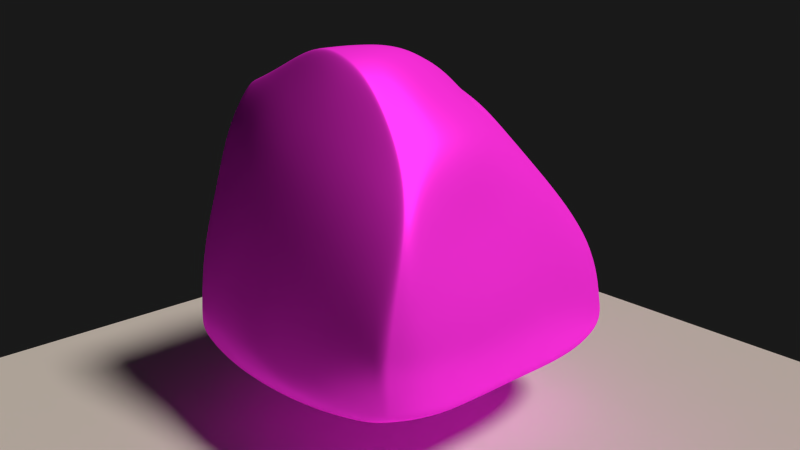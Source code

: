 # Source: 9931OS_03_Rock_imagemap.blend  (saved by Blender 2.71.0; exported with 4.5.12 LTS)
import bpy
from mathutils import Matrix  # noqa: F401  (used for matrix-valued properties, if any)

bpy.ops.wm.read_factory_settings(use_empty=True)
scene = bpy.context.scene
scene.name = 'Scene'

# ---- collections
col_collection_1 = bpy.data.collections.new('Collection 1'); scene.collection.children.link(col_collection_1)

# ---- images (referenced by path relative to the original .blend; pixels are not part of the script)
import os
ASSET_DIR = os.environ.get("B2B_ASSET_DIR", "")  # directory of the original .blend (textures are referenced by path, not embedded)
HERE = os.path.dirname(os.path.abspath(__file__))  # packed textures are extracted next to this script under _unpacked/

def load_image(name, relpath, width, height, colorspace="sRGB"):
    """Load a texture the original file referenced (path relative to the .blend, or extracted next to this script)."""
    p = next((c for c in (os.path.join(HERE, relpath), os.path.join(ASSET_DIR, relpath)) if relpath and os.path.exists(c)), "")
    if p:
        img = bpy.data.images.load(p, check_existing=True)
        img.name = name
    else:  # same state as the original file: an image datablock whose file is absent (Cycles renders it pink)
        img = bpy.data.images.new(name, width, height)
        img.source = "FILE"
        img.filepath = "//" + (relpath or name)
    img.colorspace_settings.name = colorspace
    return img
img_rockcolor_tileable_low_png = load_image('rockcolor_tileable_low.png', 'textures/rockcolor_tileable_low.png', 1024, 1024, 'sRGB')

# ---- materials (node trees are filled in below, after node groups)
mat_plane = bpy.data.materials.new('Plane')
mat_plane.alpha_threshold = 0.0
mat_plane.roughness = 0.5
mat_plane.line_color = (0.0, 0.0, 0.0, 1.0)
mat_rock_01 = bpy.data.materials.new('Rock_01')
mat_rock_01.alpha_threshold = 0.0
mat_rock_01.roughness = 0.5
mat_rock_01.line_color = (0.0, 0.0, 0.0, 1.0)

# ---- material node trees
mat_plane.use_nodes = True; mat_plane.node_tree.nodes.clear()
_N = mat_plane.node_tree.nodes; _L = mat_plane.node_tree.links
n0 = _N.new('ShaderNodeOutputMaterial'); n0.name = 'Material Output'; n0.location = (300, 300)
n1 = _N.new('ShaderNodeBsdfDiffuse'); n1.name = 'Diffuse BSDF'; n1.location = (10, 300)
_L.new(n1.outputs[0], n0.inputs[0])
n0.is_active_output = True
mat_rock_01.use_nodes = True; mat_rock_01.node_tree.nodes.clear()
_N = mat_rock_01.node_tree.nodes; _L = mat_rock_01.node_tree.links
n0 = _N.new('ShaderNodeRGB'); n0.name = 'RGB'; n0.location = (-229, 560)
n0.outputs[0].default_value = (0.407, 0.323, 0.293, 1.0)
n1 = _N.new('ShaderNodeBsdfDiffuse'); n1.name = 'Diffuse BSDF'; n1.location = (469, 507)
n2 = _N.new('ShaderNodeBsdfAnisotropic'); n2.name = 'Glossy BSDF'; n2.location = (469, 374)
n2.distribution = 'GGX'
n2.inputs[1].default_value = 0.3873
n3 = _N.new('ShaderNodeTexCoord'); n3.name = 'Texture Coordinate'; n3.location = (-886, 341)
n4 = _N.new('ShaderNodeMapping'); n4.name = 'Mapping'; n4.location = (-686, 361)
n4.inputs[1].default_value = (0.1, -0.1, -0.1)
n4.inputs[3].default_value = (0.25, 0.25, 0.25)
n5 = _N.new('ShaderNodeTexImage'); n5.name = 'Image Texture'; n5.location = (-309, 355)
n5.width = 255
n5.image = img_rockcolor_tileable_low_png
n5.projection = 'BOX'
n5.projection_blend = 0.2
n6 = _N.new('ShaderNodeValToRGB'); n6.name = 'ColorRamp'; n6.location = (-6, 314)
n6.color_ramp.interpolation = 'B_SPLINE'
while len(n6.color_ramp.elements) > 1: n6.color_ramp.elements.remove(n6.color_ramp.elements[-1])
n6.color_ramp.elements[0].position = 0.235; n6.color_ramp.elements[0].color = (1.0, 1.0, 1.0, 1.0)
_e = n6.color_ramp.elements.new(0.495); _e.color = (0.0, 0.0, 0.0, 1.0)
n7 = _N.new('ShaderNodeBump'); n7.name = 'Bump'; n7.location = (268, 292)
n7.inputs[1].default_value = 0.1
n7.inputs[2].default_value = 1.0
n8 = _N.new('ShaderNodeMixShader'); n8.name = 'Mix Shader'; n8.location = (663, 465)
n8.inputs[0].default_value = 0.3
n9 = _N.new('ShaderNodeOutputMaterial'); n9.name = 'Material Output'; n9.location = (842, 449)
n10 = _N.new('ShaderNodeMix'); n10.name = 'Mix'; n10.location = (-4, 544)
n10.data_type = 'RGBA'
n10.inputs[0].default_value = 0.8
n11 = _N.new('ShaderNodeMix'); n11.name = 'Mix.001'; n11.location = (216, 508)
n11.data_type = 'RGBA'
n11.blend_type = 'ADD'
n11.inputs[0].default_value = 1.0
_L.new(n1.outputs[0], n8.inputs[1])
_L.new(n4.outputs[0], n5.inputs[0])
_L.new(n5.outputs[0], n6.inputs[0])
_L.new(n3.outputs[3], n4.inputs[0])
_L.new(n7.outputs[0], n1.inputs[2])
_L.new(n6.outputs[0], n7.inputs[3])
_L.new(n8.outputs[0], n9.inputs[0])
_L.new(n2.outputs[0], n8.inputs[2])
_L.new(n7.outputs[0], n2.inputs[4])
_L.new(n5.outputs[0], n10.inputs[7])
_L.new(n0.outputs[0], n10.inputs[6])
_L.new(n11.outputs[2], n1.inputs[0])
_L.new(n5.outputs[0], n11.inputs[6])
_L.new(n10.outputs[2], n11.inputs[7])
_L.new(n11.outputs[2], n2.inputs[0])
n9.is_active_output = True

# ---- world
world_world = bpy.data.worlds.new('World'); scene.world = world_world
world_world.use_nodes = True; world_world.node_tree.nodes.clear()
_N = world_world.node_tree.nodes; _L = world_world.node_tree.links
n0 = _N.new('ShaderNodeOutputWorld'); n0.name = 'World Output'; n0.location = (300, 300)
n1 = _N.new('ShaderNodeBackground'); n1.name = 'Background'; n1.location = (10, 300)
n1.inputs[0].default_value = (0.1, 0.1, 0.1, 1.0)
n1.inputs[1].default_value = 0.1
_L.new(n1.outputs[0], n0.inputs[0])
n0.is_active_output = True
world_world.color = (0.05088, 0.05088, 0.05088)
world_world.use_sun_shadow = False
world_world.sun_shadow_jitter_overblur = 0.0
world_world.cycles.sampling_method = 'MANUAL'
world_world.cycles.sample_map_resolution = 256
world_world.light_settings.ao_factor = 0.05

# ---- cameras
cam_camera = bpy.data.cameras.new('Camera')
cam_camera.clip_end = 100.0
cam_camera.lens = 35.0
cam_camera.sensor_width = 32.0
cam_camera.sensor_height = 18.0
cam_camera.ortho_scale = 7.314
cam_camera.dof.focus_distance = 0.0

# ---- lights
light_lamp = bpy.data.lights.new('Lamp', 'SUN')
light_lamp.color = (1.0, 0.8716, 0.7373)
light_lamp.transmission_factor = 0.0
light_lamp.cutoff_distance = 30.0
light_lamp.angle = 0.1993
light_lamp.energy = 2.0
light_lamp.shadow_buffer_clip_start = 1.001
light_lamp.shadow_soft_size = 0.1
light_lamp.shadow_cascade_max_distance = 1000.0
light_lamp.cycles.use_multiple_importance_sampling = False

# ---- meshes
me_plane_001 = bpy.data.meshes.new('Plane.001')
me_plane_001.from_pydata([(-4.0, -4.0, 0.0), (4.0, -4.0, 0.0), (-4.0, 4.0, 0.0), (4.0, 4.0, 0.0)], [], [(0, 1, 3, 2)])
me_plane_001.materials.append(mat_plane)
me_plane_001.use_remesh_preserve_volume = False
me_plane_001.use_remesh_preserve_attributes = False
me_plane_001.use_mirror_vertex_groups = False
me_plane_001.update()
me_cube_001 = bpy.data.meshes.new('Cube.001')
me_cube_001.from_pydata([(-2.0, -2.0, -2.0), (-2.0, 2.0, -2.0), (2.0, 2.0, -2.0), (2.0, -2.0, -2.0), (-2.0, -2.0, 2.0), (-2.0, 2.0, 2.0), (2.0, 2.0, 2.0), (2.0, -2.0, 2.0)], [], [(4, 5, 1, 0), (5, 6, 2, 1), (6, 7, 3, 2), (7, 4, 0, 3), (0, 1, 2, 3), (7, 6, 5, 4)])
me_cube_001.polygons.foreach_set('use_smooth', [True] * 6)
me_cube_001.materials.append(mat_rock_01)
me_cube_001.use_remesh_preserve_volume = False
me_cube_001.use_remesh_preserve_attributes = False
me_cube_001.use_mirror_vertex_groups = False
me_cube_001.update()
me_rock_modeled = bpy.data.meshes.new('Rock_modeled')
me_rock_modeled.from_pydata([(-1.427, -1.388, -1.228), (-1.564, 1.558, -1.209), (1.295, 1.754, -1.198), (1.295, -1.403, -1.209), (-0.8841, -1.033, 1.248), (-0.8922, 0.7758, 1.186), (0.4267, 0.5629, 0.9811), (0.6729, -0.7975, 1.282), (-0.9075, -0.003258, 1.285), (-1.246, 1.244, 0.2653), (-1.564, -0.02053, -1.209), (-1.231, -1.246, 0.2754), (0.04907, 0.681, 1.14), (0.9426, 0.9664, 0.3704), (0.0148, 1.558, -1.15), (0.5751, 0.0819, 1.28), (1.324, -1.136, 0.2528), (1.593, -0.02053, -1.209), (0.06595, -0.9371, 1.682), (-0.008999, -1.672, -1.2), (-1.247, -0.008984, 0.2996), (0.007812, 1.193, 0.5335), (1.259, -0.008967, 0.3203), (0.1132, -1.296, 0.3958), (0.00647, -0.009056, -1.225), (0.04509, -0.0004759, 1.61), (-0.9483, 0.4061, 1.27), (-1.56, 1.555, -0.4928), (-1.505, -0.6148, -1.263), (-1.097, -1.167, 0.8277), (0.3712, 0.5883, 1.047), (1.289, 1.514, -0.353), (-0.8511, 1.631, -1.262), (0.6623, -0.2923, 1.354), (1.44, -1.495, -0.5121), (1.539, 0.9692, -1.32), (-0.3732, -1.031, 1.442), (0.7061, -1.573, -1.201), (-0.8864, -0.5519, 1.219), (-1.094, 1.031, 0.7352), (-1.645, 0.8453, -1.291), (-1.454, -1.362, -0.4949), (-0.485, 0.8044, 1.243), (0.5835, 0.6596, 0.808), (0.7049, 1.716, -1.234), (0.4903, 0.4252, 1.08), (1.058, -0.8883, 0.7571), (1.512, -0.762, -1.289), (0.3526, -0.84, 1.559), (-0.8151, -1.588, -1.278), (-1.606, -0.02177, -0.4801), (-1.133, -0.005811, 0.858), (-1.313, -0.7122, 0.3358), (-1.316, 0.6938, 0.2087), (0.007542, 1.61, -0.3125), (0.06193, 0.8672, 1.047), (-0.6976, 1.307, 0.4606), (0.676, 1.129, 0.4445), (1.636, -0.01921, -0.5143), (1.11, 0.001454, 0.9508), (1.267, 0.6478, 0.4114), (1.313, -0.7069, 0.2786), (0.003162, -1.468, -0.4993), (0.01831, -1.098, 1.172), (0.6849, -1.208, 0.3478), (-0.5077, -1.364, 0.4341), (0.8651, -0.01784, -1.322), (-0.8401, -0.02146, -1.322), (0.007323, -0.857, -1.321), (0.008727, 0.8312, -1.322), (-0.423, 0.007089, 1.459), (0.3017, 0.05156, 1.516), (0.1123, -0.5049, 1.66), (0.1044, 0.4988, 1.345), (-1.687, 0.8623, -0.5511), (0.8035, 1.725, -0.3631), (1.629, -0.84, -0.5581), (-0.7271, -1.463, -0.4142), (0.8144, 0.9216, -1.413), (-0.4594, 0.5076, 1.507), (-1.613, -0.7645, -0.5054), (-1.165, -0.6549, 0.8605), (-1.181, 0.5675, 0.7582), (-0.8737, 1.675, -0.386), (-0.5846, 1.149, 1.009), (0.4511, 0.7408, 0.9812), (1.507, 0.8122, -0.3894), (0.8733, 0.476, 0.9333), (1.129, -0.5393, 0.8679), (0.7754, -1.461, -0.5133), (0.5046, -1.006, 0.9816), (-0.4572, -1.228, 1.104), (0.7914, -0.8338, -1.407), (-0.7795, -0.7581, -1.397), (-0.865, 0.8523, -1.409), (-0.3881, -0.5573, 1.461), (0.3713, -0.4269, 1.638), (0.3402, 0.469, 1.148), (-1.457, 1.569, -1.22), (-0.8064, -1.032, 1.274), (-0.8173, 0.791, 1.209), (-1.304, -1.495, -1.257), (-0.9791, 1.308, 0.3545), (-1.46, -0.02112, -1.227), (-0.7336, 0.0003461, 1.35), (-0.9673, -1.295, 0.3595), (-1.226, -1.431, -0.4796), (-0.793, 0.439, 1.36), (-1.228, 1.653, -0.4461), (-0.8503, 1.131, 0.8708), (-0.8614, -1.203, 0.95), (-1.402, -0.6433, -1.284), (-1.534, 0.8537, -1.31), (-0.7212, -0.5532, 1.291), (-1.391, -1.017, -1.223), (0.705, -0.5804, 1.281), (-0.8856, -0.9126, 1.268), (1.466, -1.115, -1.229), (-1.252, -1.112, 0.3289), (0.01318, -1.416, -1.239), (0.07688, -0.8291, 1.684), (1.357, -1.014, 0.2798), (1.595, -1.214, -0.5005), (-1.494, -1.213, -0.4653), (-1.119, -1.04, 0.883), (1.112, -0.7802, 0.776), (0.7291, -1.389, -1.314), (-0.7347, -1.266, -1.321), (-0.3721, -0.9118, 1.442), (0.3845, -0.7414, 1.592), (-1.292, -1.055, -1.238), (-0.8068, -0.9122, 1.29), (-1.424, -1.28, -1.234), (0.6827, -0.7756, 1.298), (-0.8845, -1.003, 1.253), (1.375, -1.268, -1.219), (-1.236, -1.212, 0.2887), (-0.00554, -1.616, -1.297), (0.06868, -0.9101, 1.683), (1.333, -1.105, 0.2595), (-1.464, -1.325, -0.4875), (-1.103, -1.136, 0.8415), (0.7039, -1.521, -1.288), (-0.8004, -1.513, -1.344), (-0.373, -1.001, 1.442), (0.3606, -0.8154, 1.567), (-1.314, -1.367, -1.274), (-0.8065, -1.002, 1.278), (1.479, -1.425, -0.5092), (1.072, -0.8613, 0.7618), (-1.563, 1.557, -1.03), (1.293, 1.694, -0.987), (1.331, -1.426, -1.035), (-1.421, -1.411, -1.065), (-1.574, -0.02084, -1.027), (0.01299, 1.571, -0.9403), (1.604, -0.0202, -1.036), (-0.003467, -1.651, -0.9688), (-1.655, 0.8496, -1.106), (0.7296, 1.718, -1.017), (1.541, -0.7815, -1.106), (-0.79, -1.563, -1.022), (-1.532, -0.6522, -1.073), (-0.8568, 1.642, -1.043), (1.531, 0.93, -1.087), (0.7223, -1.587, -1.079), (-1.284, -1.521, -1.09), (-1.4, 1.59, -1.027), (1.498, -1.14, -1.047), (-1.417, -1.066, -1.033), (1.408, -1.295, -1.041), (-1.408, -1.319, -1.053)], [], [(158, 150, 1, 40), (159, 151, 2, 44), (170, 152, 3, 135), (166, 153, 0, 101), (78, 44, 2, 35), (107, 100, 5, 26), (162, 154, 10, 28), (81, 51, 20, 52), (82, 39, 9, 53), (163, 155, 14, 32), (84, 55, 21, 56), (85, 43, 13, 57), (164, 156, 17, 35), (87, 59, 22, 60), (149, 46, 16, 139), (165, 157, 19, 37), (90, 63, 23, 64), (110, 29, 11, 105), (92, 66, 17, 47), (93, 67, 24, 68), (94, 32, 14, 69), (113, 104, 8, 38), (96, 71, 25, 72), (97, 30, 12, 73), (154, 158, 40, 10), (20, 53, 74, 50), (53, 9, 27, 74), (155, 159, 44, 14), (21, 57, 75, 54), (57, 13, 31, 75), (156, 160, 47, 17), (22, 61, 76, 58), (139, 16, 34, 148), (157, 161, 49, 19), (23, 65, 77, 62), (105, 11, 41, 106), (66, 78, 35, 17), (24, 69, 78, 66), (69, 14, 44, 78), (104, 107, 26, 8), (25, 73, 79, 70), (73, 12, 42, 79), (169, 162, 28, 114), (118, 52, 80, 123), (52, 20, 50, 80), (124, 81, 52, 118), (116, 38, 81, 124), (38, 8, 51, 81), (51, 82, 53, 20), (8, 26, 82, 51), (26, 5, 39, 82), (167, 163, 32, 98), (102, 56, 83, 108), (56, 21, 54, 83), (109, 84, 56, 102), (100, 42, 84, 109), (42, 12, 55, 84), (55, 85, 57, 21), (12, 30, 85, 55), (30, 6, 43, 85), (151, 164, 35, 2), (13, 60, 86, 31), (60, 22, 58, 86), (43, 87, 60, 13), (6, 45, 87, 43), (45, 15, 59, 87), (59, 88, 61, 22), (15, 33, 88, 59), (133, 7, 46, 149), (152, 165, 37, 3), (16, 64, 89, 34), (64, 23, 62, 89), (46, 90, 64, 16), (7, 48, 90, 46), (48, 18, 63, 90), (63, 91, 65, 23), (18, 36, 91, 63), (99, 4, 29, 110), (126, 92, 47, 117), (119, 68, 92, 126), (68, 24, 66, 92), (127, 93, 68, 119), (130, 111, 93, 127), (111, 103, 67, 93), (67, 94, 69, 24), (103, 112, 94, 67), (112, 98, 32, 94), (131, 113, 38, 116), (120, 72, 95, 128), (72, 25, 70, 95), (129, 96, 72, 120), (115, 33, 96, 129), (33, 15, 71, 96), (71, 97, 73, 25), (15, 45, 97, 71), (45, 6, 30, 97), (161, 166, 101, 49), (79, 42, 100, 107), (91, 110, 105, 65), (95, 70, 104, 113), (65, 105, 106, 77), (70, 79, 107, 104), (150, 167, 98, 1), (9, 102, 108, 27), (39, 109, 102, 9), (5, 100, 109, 39), (36, 99, 110, 91), (114, 28, 111, 130), (28, 10, 103, 111), (10, 40, 112, 103), (40, 1, 98, 112), (128, 95, 113, 131), (160, 168, 117, 47), (88, 125, 121, 61), (61, 121, 122, 76), (171, 169, 114, 132), (136, 118, 123, 140), (141, 124, 118, 136), (134, 116, 124, 141), (33, 115, 125, 88), (142, 126, 117, 135), (137, 119, 126, 142), (143, 127, 119, 137), (146, 130, 127, 143), (147, 131, 116, 134), (138, 120, 128, 144), (145, 129, 120, 138), (133, 115, 129, 145), (132, 114, 130, 146), (144, 128, 131, 147), (168, 170, 135, 117), (125, 149, 139, 121), (121, 139, 148, 122), (115, 133, 149, 125), (153, 171, 132, 0), (11, 136, 140, 41), (29, 141, 136, 11), (4, 134, 141, 29), (37, 142, 135, 3), (19, 137, 142, 37), (49, 143, 137, 19), (101, 146, 143, 49), (99, 147, 134, 4), (18, 138, 144, 36), (48, 145, 138, 18), (7, 133, 145, 48), (0, 132, 146, 101), (36, 144, 147, 99), (74, 27, 150, 158), (75, 31, 151, 159), (148, 34, 152, 170), (106, 41, 153, 166), (80, 50, 154, 162), (83, 54, 155, 163), (86, 58, 156, 164), (89, 62, 157, 165), (50, 74, 158, 154), (54, 75, 159, 155), (58, 76, 160, 156), (62, 77, 161, 157), (123, 80, 162, 169), (108, 83, 163, 167), (31, 86, 164, 151), (34, 89, 165, 152), (77, 106, 166, 161), (27, 108, 167, 150), (76, 122, 168, 160), (140, 123, 169, 171), (122, 148, 170, 168), (41, 140, 171, 153)])
me_rock_modeled.polygons.foreach_set('use_smooth', [True] * 170)
me_rock_modeled.materials.append(mat_rock_01)
me_rock_modeled.use_remesh_preserve_volume = False
me_rock_modeled.use_remesh_preserve_attributes = False
me_rock_modeled.use_mirror_vertex_groups = False
me_rock_modeled.update()

# ---- objects
ob_plane = bpy.data.objects.new('Plane', me_plane_001)
ob_cube = bpy.data.objects.new('Cube', me_cube_001)
ob_lamp = bpy.data.objects.new('Lamp', light_lamp)
ob_camera = bpy.data.objects.new('Camera', cam_camera)
ob_rock_modeled = bpy.data.objects.new('Rock_modeled', me_rock_modeled)

# ---- transforms, parenting, visibility, modifiers, constraints
ob_plane.location = (0.0, 0.0, 0.0)
ob_plane.lineart.crease_threshold = 0.0
ob_cube.location = (0.0, 0.0, 2.0)
ob_cube.hide_viewport = True
ob_cube.hide_render = True
ob_cube.lineart.crease_threshold = 0.0
_m = ob_cube.modifiers.new('Subsurf', 'SUBSURF')
_m.uv_smooth = 'PRESERVE_CORNERS'
_m.levels = 4
_m.render_levels = 4
ob_lamp.location = (4.076, 1.005, 5.904)
ob_lamp.rotation_euler = (0.6503, 0.05522, 1.866)
ob_lamp.lock_rotations_4d = False
ob_lamp.empty_display_type = 'ARROWS'
ob_lamp.color = (0.0, 0.0, 0.0, 0.0)
ob_lamp.lineart.crease_threshold = 0.0
ob_camera.location = (6.02, -5.226, 4.656)
ob_camera.rotation_euler = (1.248, 0.01081, 0.8512)
ob_camera.lock_rotations_4d = False
ob_camera.empty_display_type = 'ARROWS'
ob_camera.color = (0.0, 0.0, 0.0, 0.0)
ob_camera.display_type = 'WIRE'
ob_camera.lineart.crease_threshold = 0.0
ob_rock_modeled.location = (0.0, 0.0, 2.125)
ob_rock_modeled.lineart.crease_threshold = 0.0
_m = ob_rock_modeled.modifiers.new('Subsurf', 'SUBSURF')
_m.uv_smooth = 'PRESERVE_CORNERS'
_m.levels = 3
_m.render_levels = 3

# ---- collection membership
col_collection_1.objects.link(ob_plane)
col_collection_1.objects.link(ob_cube)
col_collection_1.objects.link(ob_lamp)
col_collection_1.objects.link(ob_camera)
col_collection_1.objects.link(ob_rock_modeled)

# ---- scene / render settings (as saved in the file)
scene.camera = ob_camera
scene.frame_start = 1; scene.frame_end = 250; scene.frame_set(1)
scene.render.engine = 'CYCLES'
scene.render.resolution_percentage = 25
scene.render.dither_intensity = 0.0
scene.render.use_persistent_data = True
scene.cycles.use_denoising = False
scene.cycles.samples = 50
scene.cycles.sampling_pattern = 'TABULATED_SOBOL'
scene.cycles.light_sampling_threshold = 0.0
scene.cycles.use_adaptive_sampling = False
scene.cycles.use_light_tree = False
scene.cycles.volume_bounces = 1
scene.cycles.pixel_filter_type = 'GAUSSIAN'
scene.cycles.sample_clamp_direct = 1.0
scene.cycles.sample_clamp_indirect = 1.0
scene.cycles.debug_bvh_type = 'STATIC_BVH'
scene.view_settings.view_transform = 'Standard'
bpy.context.view_layer.update()
